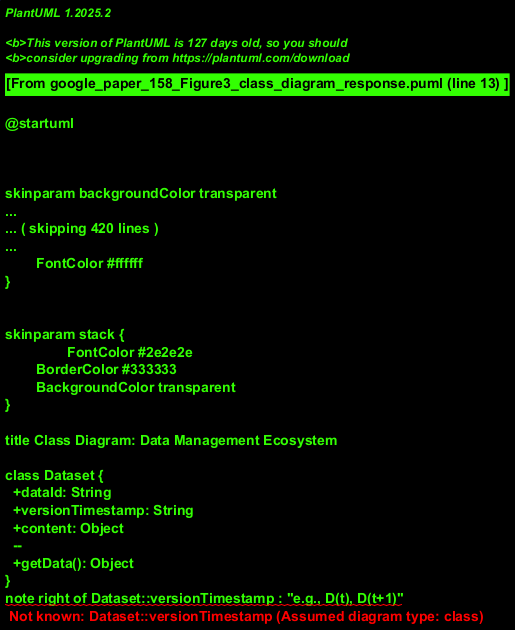

The diagram above was rendered by PlantUML. Its source (embedded in the PNG):
@startuml
!theme sketchy-outline

title Class Diagram: Data Management Ecosystem

class Dataset {
  +dataId: String
  +versionTimestamp: String
  +content: Object
  --
  +getData(): Object
}
note right of Dataset::versionTimestamp : "e.g., D(t), D(t+1)"

class ValidationConstraint {
  +constraintId: String
  +rules: List<String>
  +sourceDatasetVersion: String
  --
  +isValid(data: Object): Boolean
}
note right of ValidationConstraint::rules
  Derived from Skeleton and
  Fine-semantics extraction.
end note

class DataManagementSystem {
  -currentDataset: Dataset
  -constraints: ValidationConstraint
  --
  +processIncomingData(submission: DataSubmission): DataProcessingResult
  +updateMasterDataset(delta: Object): Dataset
  +updateValidationConstraints(feedback: Object): ValidationConstraint
  +notifyDataOwner(message: String, data: Object)
}

class DataSubmission {
  +submissionId: String
  +submittedData: Object
  +submissionTime: DateTime
  +status: String
}
note right of DataSubmission::submittedData : "Represents Î”D(t+1)"

class ErroneousData {
  +errorId: String
  +originalSubmission: DataSubmission
  +errorDescription: String
  +reportedBy: Actor
}

actor DataOwner

Dataset "D(t)" --|> Dataset
Dataset "D(t+1)" --|> Dataset

DataManagementSystem -- "1" ValidationConstraint : uses
note on link: DMS uses constraints for validation.

DataManagementSystem -- "*" Dataset : manages
note on link
  DMS manages different versions
  of datasets, e.g., D(t+1).
end note

DataOwner -- DataManagementSystem : interacts_with
note on link
  DataOwner submits data and
  receives feedback.
end note

DataManagementSystem -- "1" DataSubmission : processes
DataSubmission -- "0..1" ErroneousData : can_result_in
DataOwner -- "0..*" ErroneousData : identifies / reports

ValidationConstraint ..> Dataset : "derived_from (D(t))"
note on link
  Steps 1 (Skeleton extraction) & 2
  (Fine-semantics extraction)
  from Dataset D(t) form the
  ValidationConstraint. This link
  represents that conceptual origin.
end note

DataManagementSystem ..> ErroneousData : (may log directly or via owner)

@enduml